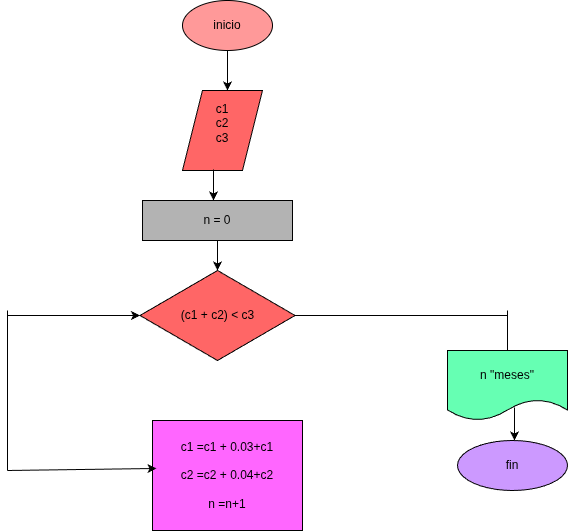

The diagram above was exported from draw.io. Its source (the exported page's mxGraphModel, read from the mxfile embedded in the PNG):
<mxGraphModel dx="734" dy="483" grid="1" gridSize="10" guides="1" tooltips="1" connect="1" arrows="1" fold="1" page="1" pageScale="1" pageWidth="850" pageHeight="1100" math="0" shadow="0">
  <root>
    <mxCell id="0" />
    <mxCell id="1" parent="0" />
    <mxCell id="2" value="inicio" style="ellipse;whiteSpace=wrap;html=1;fillColor=#FF9999;" vertex="1" parent="1">
      <mxGeometry x="335" y="30" width="90" height="50" as="geometry" />
    </mxCell>
    <mxCell id="3" value="" style="endArrow=classic;html=1;exitX=0.5;exitY=1;exitDx=0;exitDy=0;" edge="1" parent="1" source="2">
      <mxGeometry width="50" height="50" relative="1" as="geometry">
        <mxPoint x="350" y="280" as="sourcePoint" />
        <mxPoint x="380" y="120" as="targetPoint" />
      </mxGeometry>
    </mxCell>
    <mxCell id="4" value="c1&lt;div&gt;c2&lt;/div&gt;&lt;div&gt;c3&lt;/div&gt;&lt;div&gt;&lt;br&gt;&lt;/div&gt;" style="shape=parallelogram;perimeter=parallelogramPerimeter;whiteSpace=wrap;html=1;fixedSize=1;fillColor=#FF6666;" vertex="1" parent="1">
      <mxGeometry x="335" y="120" width="80" height="80" as="geometry" />
    </mxCell>
    <mxCell id="5" value="" style="endArrow=classic;html=1;exitX=0.388;exitY=0.988;exitDx=0;exitDy=0;exitPerimeter=0;" edge="1" parent="1" source="4">
      <mxGeometry width="50" height="50" relative="1" as="geometry">
        <mxPoint x="373" y="200" as="sourcePoint" />
        <mxPoint x="366" y="230" as="targetPoint" />
      </mxGeometry>
    </mxCell>
    <mxCell id="6" value="(c1 + c2) &amp;lt; c3" style="rhombus;whiteSpace=wrap;html=1;fillColor=#FF6666;" vertex="1" parent="1">
      <mxGeometry x="292.5" y="300" width="155" height="90" as="geometry" />
    </mxCell>
    <mxCell id="8" value="c1 =c1 + 0.03+c1&lt;div&gt;&lt;br&gt;&lt;/div&gt;&lt;div&gt;c2 =c2 + 0.04+c2&lt;/div&gt;&lt;div&gt;&lt;br&gt;&lt;/div&gt;&lt;div&gt;n =n+1&lt;/div&gt;" style="rounded=0;whiteSpace=wrap;html=1;fillColor=#FF66FF;" vertex="1" parent="1">
      <mxGeometry x="305" y="450" width="150" height="110" as="geometry" />
    </mxCell>
    <mxCell id="9" value="" style="endArrow=none;html=1;exitX=1;exitY=0.5;exitDx=0;exitDy=0;" edge="1" parent="1" source="6">
      <mxGeometry width="50" height="50" relative="1" as="geometry">
        <mxPoint x="350" y="520" as="sourcePoint" />
        <mxPoint x="660" y="345" as="targetPoint" />
      </mxGeometry>
    </mxCell>
    <mxCell id="13" value="n &quot;meses&quot;" style="shape=document;whiteSpace=wrap;html=1;boundedLbl=1;fillColor=#66FFB3;" vertex="1" parent="1">
      <mxGeometry x="600" y="380" width="120" height="70" as="geometry" />
    </mxCell>
    <mxCell id="15" value="fin" style="ellipse;whiteSpace=wrap;html=1;fillColor=#CC99FF;" vertex="1" parent="1">
      <mxGeometry x="610" y="470" width="110" height="50" as="geometry" />
    </mxCell>
    <mxCell id="18" value="" style="endArrow=classic;html=1;entryX=0;entryY=0.5;entryDx=0;entryDy=0;" edge="1" parent="1" target="6">
      <mxGeometry width="50" height="50" relative="1" as="geometry">
        <mxPoint x="160" y="345" as="sourcePoint" />
        <mxPoint x="400" y="430" as="targetPoint" />
      </mxGeometry>
    </mxCell>
    <mxCell id="19" value="n = 0" style="rounded=0;whiteSpace=wrap;html=1;fillColor=#B3B3B3;" vertex="1" parent="1">
      <mxGeometry x="295" y="230" width="150" height="40" as="geometry" />
    </mxCell>
    <mxCell id="20" value="" style="endArrow=classic;html=1;exitX=0.5;exitY=1;exitDx=0;exitDy=0;" edge="1" parent="1" source="19">
      <mxGeometry width="50" height="50" relative="1" as="geometry">
        <mxPoint x="350" y="240" as="sourcePoint" />
        <mxPoint x="370" y="300" as="targetPoint" />
      </mxGeometry>
    </mxCell>
    <mxCell id="21" value="" style="endArrow=none;html=1;" edge="1" parent="1">
      <mxGeometry width="50" height="50" relative="1" as="geometry">
        <mxPoint x="160" y="500" as="sourcePoint" />
        <mxPoint x="160" y="340" as="targetPoint" />
      </mxGeometry>
    </mxCell>
    <mxCell id="22" value="" style="endArrow=classic;html=1;entryX=0.027;entryY=0.436;entryDx=0;entryDy=0;entryPerimeter=0;" edge="1" parent="1" target="8">
      <mxGeometry width="50" height="50" relative="1" as="geometry">
        <mxPoint x="160" y="500" as="sourcePoint" />
        <mxPoint x="400" y="430" as="targetPoint" />
      </mxGeometry>
    </mxCell>
    <mxCell id="23" value="" style="endArrow=none;html=1;" edge="1" parent="1">
      <mxGeometry width="50" height="50" relative="1" as="geometry">
        <mxPoint x="660" y="380" as="sourcePoint" />
        <mxPoint x="660" y="340" as="targetPoint" />
      </mxGeometry>
    </mxCell>
    <mxCell id="24" value="" style="endArrow=classic;html=1;exitX=0.558;exitY=0.814;exitDx=0;exitDy=0;exitPerimeter=0;" edge="1" parent="1" source="13">
      <mxGeometry width="50" height="50" relative="1" as="geometry">
        <mxPoint x="350" y="600" as="sourcePoint" />
        <mxPoint x="667" y="470" as="targetPoint" />
      </mxGeometry>
    </mxCell>
  </root>
</mxGraphModel>